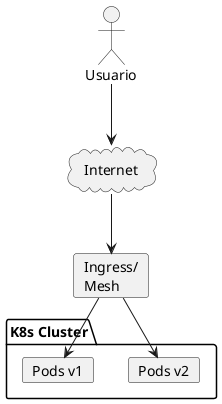

The diagram above was rendered by PlantUML. Its source (embedded in the PNG):
@startuml
actor Usuario
cloud Internet
card Mesh as "Ingress/\nMesh"
package "K8s Cluster" {
  card v1 as "Pods v1"
  card v2 as "Pods v2"
}
Usuario --> Internet
Internet --> Mesh
Mesh --> v1
Mesh --> v2
@enduml